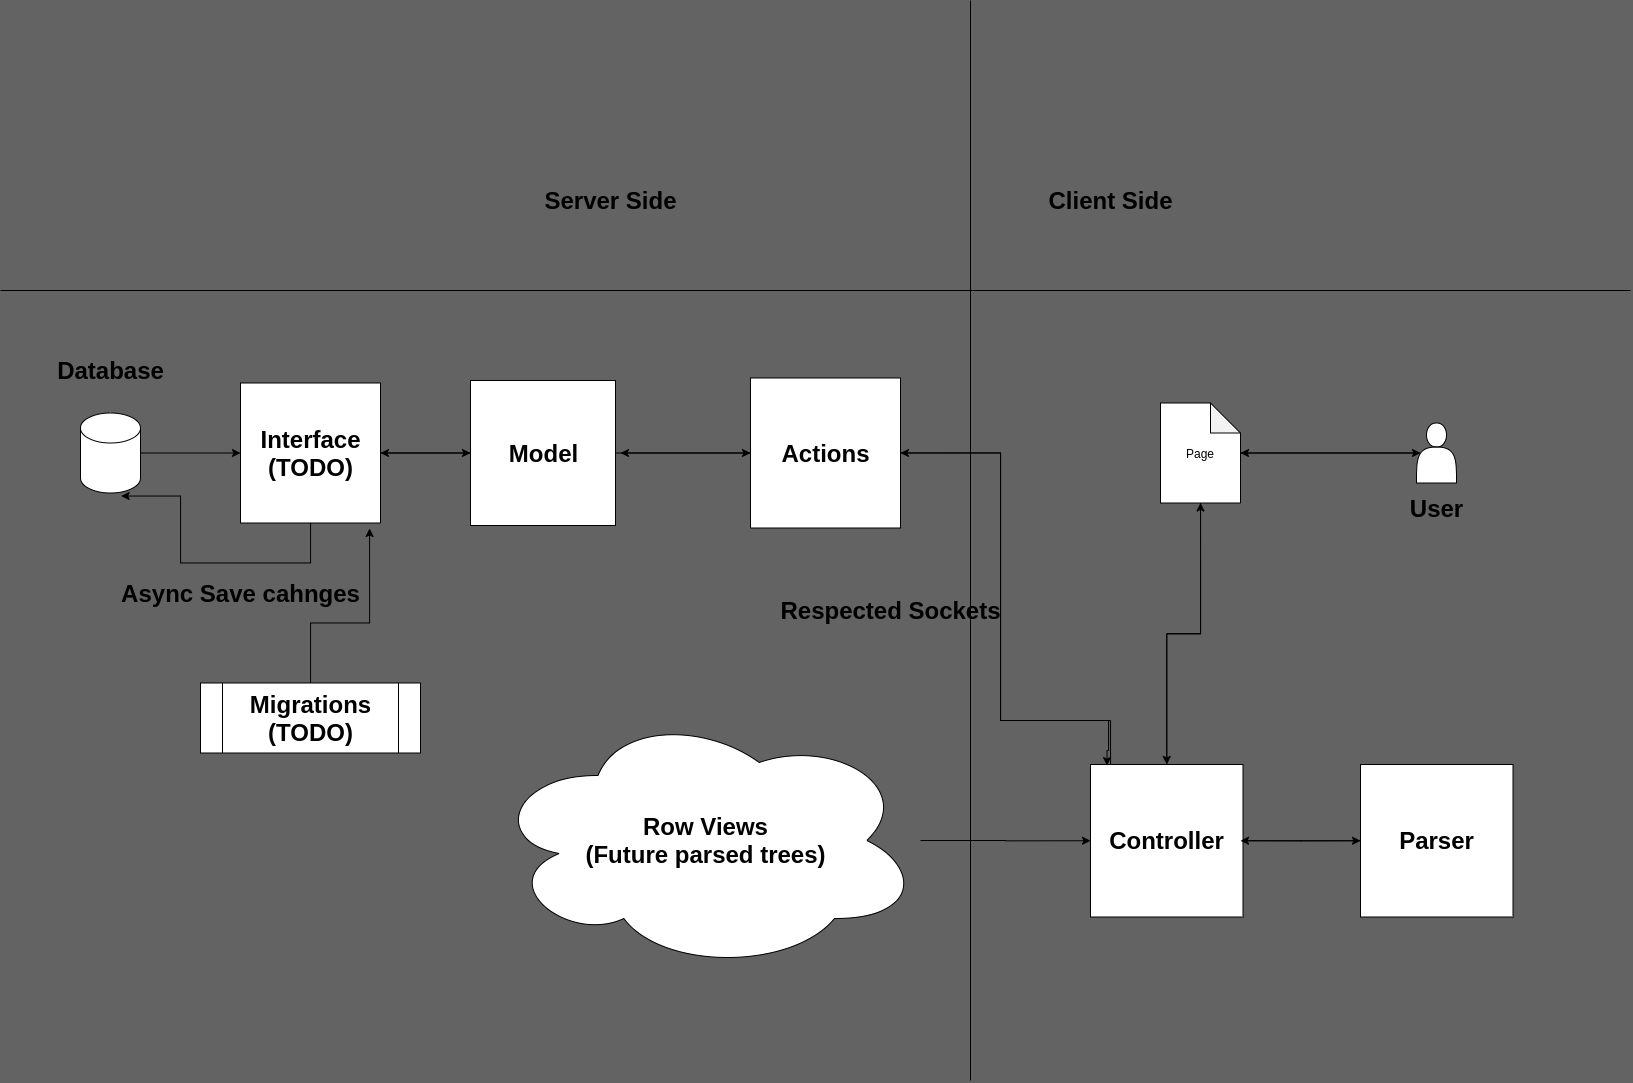

The diagram above was exported from draw.io. Its source (the exported page's mxGraphModel, read from the mxfile embedded in the PNG):
<mxGraphModel dx="2341" dy="2020" grid="1" gridSize="10" guides="1" tooltips="1" connect="1" arrows="1" fold="1" page="1" pageScale="1" pageWidth="850" pageHeight="1100" background="#636363" math="0" shadow="0">
  <root>
    <mxCell id="0" />
    <mxCell id="1" parent="0" />
    <mxCell id="7" style="edgeStyle=orthogonalEdgeStyle;rounded=0;orthogonalLoop=1;jettySize=auto;html=1;" parent="1" source="3" target="5" edge="1">
      <mxGeometry relative="1" as="geometry" />
    </mxCell>
    <mxCell id="3" value="" style="shape=cylinder3;whiteSpace=wrap;html=1;boundedLbl=1;backgroundOutline=1;size=15;" parent="1" vertex="1">
      <mxGeometry x="-290" y="122.5" width="60" height="80" as="geometry" />
    </mxCell>
    <mxCell id="4" value="Database" style="text;strokeColor=none;fillColor=none;html=1;fontSize=24;fontStyle=1;verticalAlign=middle;align=center;" parent="1" vertex="1">
      <mxGeometry x="-310" y="60" width="100" height="40" as="geometry" />
    </mxCell>
    <mxCell id="11" style="edgeStyle=orthogonalEdgeStyle;rounded=0;orthogonalLoop=1;jettySize=auto;html=1;" parent="1" source="5" target="8" edge="1">
      <mxGeometry relative="1" as="geometry" />
    </mxCell>
    <mxCell id="13" style="edgeStyle=orthogonalEdgeStyle;rounded=0;orthogonalLoop=1;jettySize=auto;html=1;entryX=0.677;entryY=1.038;entryDx=0;entryDy=0;entryPerimeter=0;" parent="1" source="5" target="3" edge="1">
      <mxGeometry relative="1" as="geometry">
        <Array as="points">
          <mxPoint x="-60" y="272.5" />
          <mxPoint x="-190" y="272.5" />
          <mxPoint x="-190" y="205.5" />
        </Array>
      </mxGeometry>
    </mxCell>
    <mxCell id="5" value="" style="whiteSpace=wrap;html=1;aspect=fixed;" parent="1" vertex="1">
      <mxGeometry x="-130" y="92.5" width="140" height="140" as="geometry" />
    </mxCell>
    <mxCell id="6" value="Interface&lt;br&gt;(TODO)" style="text;strokeColor=none;fillColor=none;html=1;fontSize=24;fontStyle=1;verticalAlign=middle;align=center;" parent="1" vertex="1">
      <mxGeometry x="-110" y="142.5" width="100" height="40" as="geometry" />
    </mxCell>
    <mxCell id="12" style="edgeStyle=orthogonalEdgeStyle;rounded=0;orthogonalLoop=1;jettySize=auto;html=1;" parent="1" source="8" target="5" edge="1">
      <mxGeometry relative="1" as="geometry" />
    </mxCell>
    <mxCell id="28" style="edgeStyle=orthogonalEdgeStyle;rounded=0;orthogonalLoop=1;jettySize=auto;html=1;" parent="1" source="8" target="25" edge="1">
      <mxGeometry relative="1" as="geometry" />
    </mxCell>
    <mxCell id="8" value="" style="whiteSpace=wrap;html=1;aspect=fixed;" parent="1" vertex="1">
      <mxGeometry x="100" y="90" width="145" height="145" as="geometry" />
    </mxCell>
    <mxCell id="10" value="Model" style="text;strokeColor=none;fillColor=none;html=1;fontSize=24;fontStyle=1;verticalAlign=middle;align=center;" parent="1" vertex="1">
      <mxGeometry x="122.5" y="142.5" width="100" height="40" as="geometry" />
    </mxCell>
    <mxCell id="14" value="Async Save cahnges" style="text;strokeColor=none;fillColor=none;html=1;fontSize=24;fontStyle=1;verticalAlign=middle;align=center;" parent="1" vertex="1">
      <mxGeometry x="-180" y="282.5" width="100" height="40" as="geometry" />
    </mxCell>
    <mxCell id="20" style="edgeStyle=orthogonalEdgeStyle;rounded=0;orthogonalLoop=1;jettySize=auto;html=1;entryX=0.922;entryY=1.039;entryDx=0;entryDy=0;entryPerimeter=0;" parent="1" source="18" target="5" edge="1">
      <mxGeometry relative="1" as="geometry">
        <Array as="points">
          <mxPoint x="-60" y="332.5" />
          <mxPoint x="-1" y="332.5" />
        </Array>
      </mxGeometry>
    </mxCell>
    <mxCell id="18" value="" style="shape=process;whiteSpace=wrap;html=1;backgroundOutline=1;" parent="1" vertex="1">
      <mxGeometry x="-170" y="392.5" width="220" height="70" as="geometry" />
    </mxCell>
    <mxCell id="19" value="Migrations&lt;br&gt;(TODO)" style="text;strokeColor=none;fillColor=none;html=1;fontSize=24;fontStyle=1;verticalAlign=middle;align=center;" parent="1" vertex="1">
      <mxGeometry x="-110" y="407.5" width="100" height="40" as="geometry" />
    </mxCell>
    <mxCell id="21" value="" style="endArrow=none;html=1;" parent="1" edge="1">
      <mxGeometry width="50" height="50" relative="1" as="geometry">
        <mxPoint x="600" y="790" as="sourcePoint" />
        <mxPoint x="600" y="-290" as="targetPoint" />
      </mxGeometry>
    </mxCell>
    <mxCell id="22" value="Server Side" style="text;strokeColor=none;fillColor=none;html=1;fontSize=24;fontStyle=1;verticalAlign=middle;align=center;" parent="1" vertex="1">
      <mxGeometry x="190" y="-110" width="100" height="40" as="geometry" />
    </mxCell>
    <mxCell id="23" value="Client Side" style="text;strokeColor=none;fillColor=none;html=1;fontSize=24;fontStyle=1;verticalAlign=middle;align=center;" parent="1" vertex="1">
      <mxGeometry x="690" y="-110" width="100" height="40" as="geometry" />
    </mxCell>
    <mxCell id="24" value="" style="endArrow=none;html=1;" parent="1" edge="1">
      <mxGeometry width="50" height="50" relative="1" as="geometry">
        <mxPoint x="-370" as="sourcePoint" />
        <mxPoint x="1260" as="targetPoint" />
      </mxGeometry>
    </mxCell>
    <mxCell id="27" style="edgeStyle=orthogonalEdgeStyle;rounded=0;orthogonalLoop=1;jettySize=auto;html=1;" parent="1" source="25" edge="1">
      <mxGeometry relative="1" as="geometry">
        <mxPoint x="250" y="162.5" as="targetPoint" />
      </mxGeometry>
    </mxCell>
    <mxCell id="47" style="edgeStyle=orthogonalEdgeStyle;rounded=0;orthogonalLoop=1;jettySize=auto;html=1;entryX=0.108;entryY=0.007;entryDx=0;entryDy=0;entryPerimeter=0;" parent="1" source="25" target="31" edge="1">
      <mxGeometry relative="1" as="geometry">
        <Array as="points">
          <mxPoint x="630" y="163" />
          <mxPoint x="630" y="430" />
          <mxPoint x="738" y="430" />
          <mxPoint x="738" y="460" />
          <mxPoint x="737" y="460" />
        </Array>
      </mxGeometry>
    </mxCell>
    <mxCell id="25" value="" style="whiteSpace=wrap;html=1;aspect=fixed;" parent="1" vertex="1">
      <mxGeometry x="380" y="87.5" width="150" height="150" as="geometry" />
    </mxCell>
    <mxCell id="26" value="Actions" style="text;strokeColor=none;fillColor=none;html=1;fontSize=24;fontStyle=1;verticalAlign=middle;align=center;" parent="1" vertex="1">
      <mxGeometry x="405" y="142.5" width="100" height="40" as="geometry" />
    </mxCell>
    <mxCell id="33" style="edgeStyle=orthogonalEdgeStyle;rounded=0;orthogonalLoop=1;jettySize=auto;html=1;entryX=0;entryY=0.5;entryDx=0;entryDy=0;" parent="1" source="29" target="31" edge="1">
      <mxGeometry relative="1" as="geometry" />
    </mxCell>
    <mxCell id="29" value="" style="ellipse;shape=cloud;whiteSpace=wrap;html=1;" parent="1" vertex="1">
      <mxGeometry x="120" y="420" width="430" height="260" as="geometry" />
    </mxCell>
    <mxCell id="30" value="Row Views&lt;br&gt;(Future parsed trees)" style="text;strokeColor=none;fillColor=none;html=1;fontSize=24;fontStyle=1;verticalAlign=middle;align=center;" parent="1" vertex="1">
      <mxGeometry x="285" y="520" width="100" height="60" as="geometry" />
    </mxCell>
    <mxCell id="39" style="edgeStyle=orthogonalEdgeStyle;rounded=0;orthogonalLoop=1;jettySize=auto;html=1;entryX=0;entryY=0.5;entryDx=0;entryDy=0;" parent="1" source="31" target="37" edge="1">
      <mxGeometry relative="1" as="geometry" />
    </mxCell>
    <mxCell id="42" style="edgeStyle=orthogonalEdgeStyle;rounded=0;orthogonalLoop=1;jettySize=auto;html=1;entryX=0.5;entryY=1;entryDx=0;entryDy=0;entryPerimeter=0;" parent="1" source="31" target="41" edge="1">
      <mxGeometry relative="1" as="geometry" />
    </mxCell>
    <mxCell id="44" style="edgeStyle=orthogonalEdgeStyle;rounded=0;orthogonalLoop=1;jettySize=auto;html=1;entryX=1;entryY=0.5;entryDx=0;entryDy=0;" parent="1" source="31" target="25" edge="1">
      <mxGeometry relative="1" as="geometry">
        <Array as="points">
          <mxPoint x="740" y="430" />
          <mxPoint x="630" y="430" />
          <mxPoint x="630" y="163" />
        </Array>
      </mxGeometry>
    </mxCell>
    <mxCell id="31" value="" style="whiteSpace=wrap;html=1;aspect=fixed;" parent="1" vertex="1">
      <mxGeometry x="720" y="474" width="152.5" height="152.5" as="geometry" />
    </mxCell>
    <mxCell id="32" value="Controller" style="text;strokeColor=none;fillColor=none;html=1;fontSize=24;fontStyle=1;verticalAlign=middle;align=center;" parent="1" vertex="1">
      <mxGeometry x="746.25" y="530.25" width="100" height="40" as="geometry" />
    </mxCell>
    <mxCell id="38" style="edgeStyle=orthogonalEdgeStyle;rounded=0;orthogonalLoop=1;jettySize=auto;html=1;" parent="1" source="37" edge="1">
      <mxGeometry relative="1" as="geometry">
        <mxPoint x="870" y="550.25" as="targetPoint" />
      </mxGeometry>
    </mxCell>
    <mxCell id="37" value="" style="whiteSpace=wrap;html=1;aspect=fixed;" parent="1" vertex="1">
      <mxGeometry x="990" y="474" width="152.5" height="152.5" as="geometry" />
    </mxCell>
    <mxCell id="40" value="Parser" style="text;strokeColor=none;fillColor=none;html=1;fontSize=24;fontStyle=1;verticalAlign=middle;align=center;" parent="1" vertex="1">
      <mxGeometry x="1016" y="530" width="100" height="40" as="geometry" />
    </mxCell>
    <mxCell id="43" style="edgeStyle=orthogonalEdgeStyle;rounded=0;orthogonalLoop=1;jettySize=auto;html=1;" parent="1" source="41" target="31" edge="1">
      <mxGeometry relative="1" as="geometry" />
    </mxCell>
    <mxCell id="52" style="edgeStyle=orthogonalEdgeStyle;rounded=0;orthogonalLoop=1;jettySize=auto;html=1;entryX=0.1;entryY=0.5;entryDx=0;entryDy=0;entryPerimeter=0;" edge="1" parent="1" source="41" target="50">
      <mxGeometry relative="1" as="geometry" />
    </mxCell>
    <mxCell id="41" value="Page" style="shape=note;whiteSpace=wrap;html=1;backgroundOutline=1;darkOpacity=0.05;" parent="1" vertex="1">
      <mxGeometry x="790" y="112.5" width="80" height="100" as="geometry" />
    </mxCell>
    <mxCell id="48" value="Respected Sockets" style="text;strokeColor=none;fillColor=none;html=1;fontSize=24;fontStyle=1;verticalAlign=middle;align=center;" vertex="1" parent="1">
      <mxGeometry x="470" y="300" width="100" height="40" as="geometry" />
    </mxCell>
    <mxCell id="51" style="edgeStyle=orthogonalEdgeStyle;rounded=0;orthogonalLoop=1;jettySize=auto;html=1;" edge="1" parent="1" source="50" target="41">
      <mxGeometry relative="1" as="geometry" />
    </mxCell>
    <mxCell id="50" value="" style="shape=actor;whiteSpace=wrap;html=1;" vertex="1" parent="1">
      <mxGeometry x="1046" y="132.5" width="40" height="60" as="geometry" />
    </mxCell>
    <mxCell id="53" value="User" style="text;strokeColor=none;fillColor=none;html=1;fontSize=24;fontStyle=1;verticalAlign=middle;align=center;" vertex="1" parent="1">
      <mxGeometry x="1016.25" y="197.5" width="100" height="40" as="geometry" />
    </mxCell>
  </root>
</mxGraphModel>